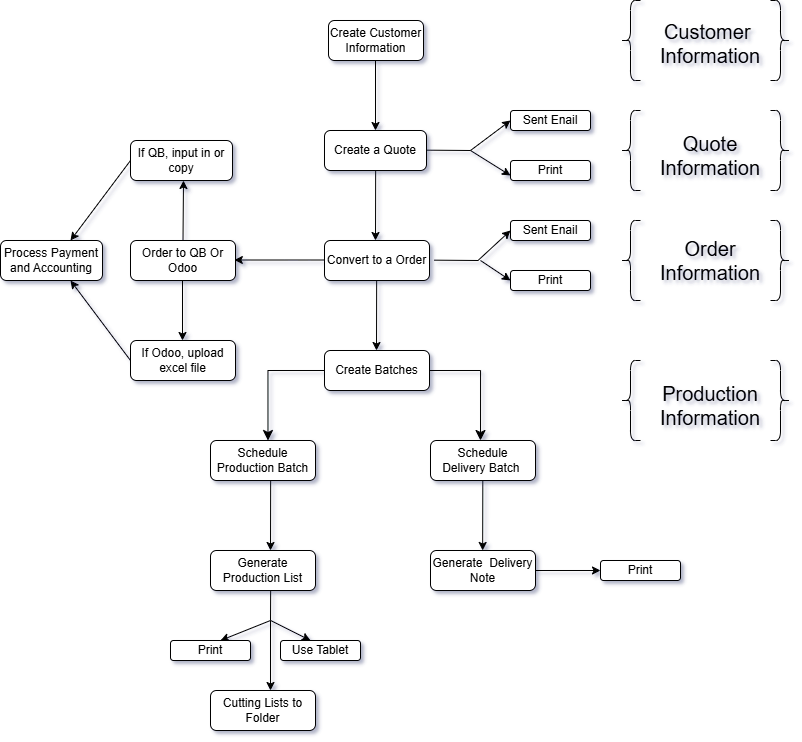

The diagram above was exported from draw.io. Its source (the exported page's mxGraphModel, read from the mxfile embedded in the PNG):
<mxGraphModel dx="1687" dy="868" grid="0" gridSize="10" guides="1" tooltips="1" connect="1" arrows="1" fold="1" page="0" pageScale="1" pageWidth="850" pageHeight="1100" background="none" math="0" shadow="1">
  <root>
    <mxCell id="0" />
    <mxCell id="1" parent="0" />
    <mxCell id="60RBjvR0dvhB2rGTV_Yk-2" value="Create Customer Information" style="rounded=1;whiteSpace=wrap;html=1;" vertex="1" parent="1">
      <mxGeometry x="378" y="60" width="95" height="40" as="geometry" />
    </mxCell>
    <mxCell id="60RBjvR0dvhB2rGTV_Yk-3" value="" style="endArrow=classic;html=1;rounded=0;" edge="1" parent="1">
      <mxGeometry width="50" height="50" relative="1" as="geometry">
        <mxPoint x="425" y="100" as="sourcePoint" />
        <mxPoint x="425" y="170" as="targetPoint" />
      </mxGeometry>
    </mxCell>
    <mxCell id="60RBjvR0dvhB2rGTV_Yk-4" value="Create a Quote" style="rounded=1;whiteSpace=wrap;html=1;" vertex="1" parent="1">
      <mxGeometry x="374" y="170" width="102" height="40" as="geometry" />
    </mxCell>
    <mxCell id="60RBjvR0dvhB2rGTV_Yk-5" value="" style="endArrow=classic;html=1;rounded=0;" edge="1" parent="1">
      <mxGeometry width="50" height="50" relative="1" as="geometry">
        <mxPoint x="425.16" y="210" as="sourcePoint" />
        <mxPoint x="425" y="280" as="targetPoint" />
      </mxGeometry>
    </mxCell>
    <mxCell id="60RBjvR0dvhB2rGTV_Yk-6" value="Convert to a Order" style="rounded=1;whiteSpace=wrap;html=1;" vertex="1" parent="1">
      <mxGeometry x="374" y="280" width="105" height="40" as="geometry" />
    </mxCell>
    <mxCell id="60RBjvR0dvhB2rGTV_Yk-7" value="" style="endArrow=classic;html=1;rounded=0;" edge="1" parent="1">
      <mxGeometry width="50" height="50" relative="1" as="geometry">
        <mxPoint x="426.16" y="320" as="sourcePoint" />
        <mxPoint x="426" y="390" as="targetPoint" />
      </mxGeometry>
    </mxCell>
    <mxCell id="60RBjvR0dvhB2rGTV_Yk-8" value="Create Batches" style="rounded=1;whiteSpace=wrap;html=1;" vertex="1" parent="1">
      <mxGeometry x="374" y="390" width="105" height="40" as="geometry" />
    </mxCell>
    <mxCell id="60RBjvR0dvhB2rGTV_Yk-15" value="Schedule Production Batch" style="rounded=1;whiteSpace=wrap;html=1;" vertex="1" parent="1">
      <mxGeometry x="260" y="480" width="105" height="40" as="geometry" />
    </mxCell>
    <mxCell id="60RBjvR0dvhB2rGTV_Yk-16" value="" style="edgeStyle=segmentEdgeStyle;endArrow=classic;html=1;curved=0;rounded=0;endSize=8;startSize=8;exitX=0.5;exitY=1;exitDx=0;exitDy=0;" edge="1" parent="1">
      <mxGeometry width="50" height="50" relative="1" as="geometry">
        <mxPoint x="374" y="410" as="sourcePoint" />
        <mxPoint x="317.49" y="480" as="targetPoint" />
      </mxGeometry>
    </mxCell>
    <mxCell id="60RBjvR0dvhB2rGTV_Yk-17" value="" style="edgeStyle=segmentEdgeStyle;endArrow=classic;html=1;curved=0;rounded=0;endSize=8;startSize=8;" edge="1" parent="1">
      <mxGeometry width="50" height="50" relative="1" as="geometry">
        <mxPoint x="479" y="410" as="sourcePoint" />
        <mxPoint x="530" y="480" as="targetPoint" />
        <Array as="points">
          <mxPoint x="530" y="410" />
        </Array>
      </mxGeometry>
    </mxCell>
    <mxCell id="60RBjvR0dvhB2rGTV_Yk-18" value="Schedule&lt;div&gt;Delivery Batch&amp;nbsp;&lt;/div&gt;" style="rounded=1;whiteSpace=wrap;html=1;" vertex="1" parent="1">
      <mxGeometry x="480" y="480" width="105" height="40" as="geometry" />
    </mxCell>
    <mxCell id="60RBjvR0dvhB2rGTV_Yk-19" value="" style="endArrow=classic;html=1;rounded=0;entryX=0;entryY=0.5;entryDx=0;entryDy=0;" edge="1" parent="1" target="60RBjvR0dvhB2rGTV_Yk-20">
      <mxGeometry width="50" height="50" relative="1" as="geometry">
        <mxPoint x="476" y="189.66" as="sourcePoint" />
        <mxPoint x="556" y="189.66" as="targetPoint" />
        <Array as="points">
          <mxPoint x="520" y="190" />
        </Array>
      </mxGeometry>
    </mxCell>
    <mxCell id="60RBjvR0dvhB2rGTV_Yk-20" value="Sent Enail" style="rounded=1;whiteSpace=wrap;html=1;" vertex="1" parent="1">
      <mxGeometry x="560" y="150" width="80" height="20" as="geometry" />
    </mxCell>
    <mxCell id="60RBjvR0dvhB2rGTV_Yk-22" value="" style="endArrow=classic;html=1;rounded=0;entryX=0;entryY=0.75;entryDx=0;entryDy=0;" edge="1" parent="1" target="60RBjvR0dvhB2rGTV_Yk-21">
      <mxGeometry width="50" height="50" relative="1" as="geometry">
        <mxPoint x="520" y="190" as="sourcePoint" />
        <mxPoint x="510" y="260" as="targetPoint" />
      </mxGeometry>
    </mxCell>
    <mxCell id="60RBjvR0dvhB2rGTV_Yk-23" value="" style="endArrow=classic;html=1;rounded=0;" edge="1" parent="1">
      <mxGeometry width="50" height="50" relative="1" as="geometry">
        <mxPoint x="483.5" y="299.65999999999997" as="sourcePoint" />
        <mxPoint x="560" y="270" as="targetPoint" />
        <Array as="points">
          <mxPoint x="527.5" y="300" />
        </Array>
      </mxGeometry>
    </mxCell>
    <mxCell id="60RBjvR0dvhB2rGTV_Yk-25" value="Sent Enail" style="rounded=1;whiteSpace=wrap;html=1;" vertex="1" parent="1">
      <mxGeometry x="560" y="260" width="80" height="20" as="geometry" />
    </mxCell>
    <mxCell id="60RBjvR0dvhB2rGTV_Yk-21" value="Print" style="rounded=1;whiteSpace=wrap;html=1;" vertex="1" parent="1">
      <mxGeometry x="560" y="200" width="80" height="20" as="geometry" />
    </mxCell>
    <mxCell id="60RBjvR0dvhB2rGTV_Yk-28" value="Print" style="rounded=1;whiteSpace=wrap;html=1;" vertex="1" parent="1">
      <mxGeometry x="560" y="310" width="80" height="20" as="geometry" />
    </mxCell>
    <mxCell id="60RBjvR0dvhB2rGTV_Yk-30" value="" style="endArrow=classic;html=1;rounded=0;" edge="1" parent="1">
      <mxGeometry width="50" height="50" relative="1" as="geometry">
        <mxPoint x="530" y="300" as="sourcePoint" />
        <mxPoint x="560" y="320" as="targetPoint" />
      </mxGeometry>
    </mxCell>
    <mxCell id="60RBjvR0dvhB2rGTV_Yk-31" value="" style="endArrow=classic;html=1;rounded=0;" edge="1" parent="1">
      <mxGeometry width="50" height="50" relative="1" as="geometry">
        <mxPoint x="320.16" y="520" as="sourcePoint" />
        <mxPoint x="320" y="590" as="targetPoint" />
      </mxGeometry>
    </mxCell>
    <mxCell id="60RBjvR0dvhB2rGTV_Yk-32" value="" style="endArrow=classic;html=1;rounded=0;" edge="1" parent="1">
      <mxGeometry width="50" height="50" relative="1" as="geometry">
        <mxPoint x="532.32" y="520" as="sourcePoint" />
        <mxPoint x="532.16" y="590" as="targetPoint" />
      </mxGeometry>
    </mxCell>
    <mxCell id="60RBjvR0dvhB2rGTV_Yk-33" value="Generate&amp;nbsp; Delivery Note" style="rounded=1;whiteSpace=wrap;html=1;" vertex="1" parent="1">
      <mxGeometry x="480" y="590" width="105" height="40" as="geometry" />
    </mxCell>
    <mxCell id="60RBjvR0dvhB2rGTV_Yk-34" value="Generate Production List" style="rounded=1;whiteSpace=wrap;html=1;" vertex="1" parent="1">
      <mxGeometry x="260" y="590" width="105" height="40" as="geometry" />
    </mxCell>
    <mxCell id="60RBjvR0dvhB2rGTV_Yk-35" value="" style="endArrow=classic;html=1;rounded=0;" edge="1" parent="1">
      <mxGeometry width="50" height="50" relative="1" as="geometry">
        <mxPoint x="374" y="299.5" as="sourcePoint" />
        <mxPoint x="283.84000000000003" y="299.5" as="targetPoint" />
      </mxGeometry>
    </mxCell>
    <mxCell id="60RBjvR0dvhB2rGTV_Yk-36" value="Order to QB Or Odoo" style="rounded=1;whiteSpace=wrap;html=1;" vertex="1" parent="1">
      <mxGeometry x="180" y="280" width="105" height="40" as="geometry" />
    </mxCell>
    <mxCell id="60RBjvR0dvhB2rGTV_Yk-37" value="" style="endArrow=classic;html=1;rounded=0;exitX=0.5;exitY=0;exitDx=0;exitDy=0;" edge="1" parent="1" source="60RBjvR0dvhB2rGTV_Yk-36">
      <mxGeometry width="50" height="50" relative="1" as="geometry">
        <mxPoint x="250.16" y="240" as="sourcePoint" />
        <mxPoint x="233" y="220" as="targetPoint" />
      </mxGeometry>
    </mxCell>
    <mxCell id="60RBjvR0dvhB2rGTV_Yk-38" value="If QB, input in or copy" style="rounded=1;whiteSpace=wrap;html=1;" vertex="1" parent="1">
      <mxGeometry x="180" y="180" width="102" height="40" as="geometry" />
    </mxCell>
    <mxCell id="60RBjvR0dvhB2rGTV_Yk-39" value="" style="endArrow=classic;html=1;rounded=0;exitX=0.5;exitY=0;exitDx=0;exitDy=0;" edge="1" parent="1">
      <mxGeometry width="50" height="50" relative="1" as="geometry">
        <mxPoint x="232" y="320" as="sourcePoint" />
        <mxPoint x="232" y="380" as="targetPoint" />
      </mxGeometry>
    </mxCell>
    <mxCell id="60RBjvR0dvhB2rGTV_Yk-40" value="If Odoo, upload excel file" style="rounded=1;whiteSpace=wrap;html=1;" vertex="1" parent="1">
      <mxGeometry x="180" y="380" width="105" height="40" as="geometry" />
    </mxCell>
    <mxCell id="60RBjvR0dvhB2rGTV_Yk-41" value="" style="endArrow=classic;html=1;rounded=0;" edge="1" parent="1">
      <mxGeometry width="50" height="50" relative="1" as="geometry">
        <mxPoint x="180" y="200" as="sourcePoint" />
        <mxPoint x="120" y="280" as="targetPoint" />
      </mxGeometry>
    </mxCell>
    <mxCell id="60RBjvR0dvhB2rGTV_Yk-42" value="" style="endArrow=classic;html=1;rounded=0;" edge="1" parent="1">
      <mxGeometry width="50" height="50" relative="1" as="geometry">
        <mxPoint x="180" y="400" as="sourcePoint" />
        <mxPoint x="120" y="320" as="targetPoint" />
      </mxGeometry>
    </mxCell>
    <mxCell id="60RBjvR0dvhB2rGTV_Yk-43" value="Process Payment and Accounting" style="rounded=1;whiteSpace=wrap;html=1;" vertex="1" parent="1">
      <mxGeometry x="50" y="280" width="102" height="40" as="geometry" />
    </mxCell>
    <mxCell id="60RBjvR0dvhB2rGTV_Yk-44" value="" style="endArrow=classic;html=1;rounded=0;" edge="1" parent="1">
      <mxGeometry width="50" height="50" relative="1" as="geometry">
        <mxPoint x="585.1600000000001" y="610" as="sourcePoint" />
        <mxPoint x="650" y="610" as="targetPoint" />
      </mxGeometry>
    </mxCell>
    <mxCell id="60RBjvR0dvhB2rGTV_Yk-45" value="Print" style="rounded=1;whiteSpace=wrap;html=1;" vertex="1" parent="1">
      <mxGeometry x="650" y="600" width="80" height="20" as="geometry" />
    </mxCell>
    <mxCell id="60RBjvR0dvhB2rGTV_Yk-46" value="" style="endArrow=classic;html=1;rounded=0;" edge="1" parent="1">
      <mxGeometry width="50" height="50" relative="1" as="geometry">
        <mxPoint x="320.16" y="630" as="sourcePoint" />
        <mxPoint x="270" y="680" as="targetPoint" />
        <Array as="points">
          <mxPoint x="320" y="660" />
        </Array>
      </mxGeometry>
    </mxCell>
    <mxCell id="60RBjvR0dvhB2rGTV_Yk-47" value="" style="endArrow=classic;html=1;rounded=0;" edge="1" parent="1">
      <mxGeometry width="50" height="50" relative="1" as="geometry">
        <mxPoint x="320.16" y="660" as="sourcePoint" />
        <mxPoint x="360" y="680" as="targetPoint" />
      </mxGeometry>
    </mxCell>
    <mxCell id="60RBjvR0dvhB2rGTV_Yk-49" value="Print" style="rounded=1;whiteSpace=wrap;html=1;" vertex="1" parent="1">
      <mxGeometry x="220" y="680" width="80" height="20" as="geometry" />
    </mxCell>
    <mxCell id="60RBjvR0dvhB2rGTV_Yk-50" value="Use Tablet" style="rounded=1;whiteSpace=wrap;html=1;" vertex="1" parent="1">
      <mxGeometry x="330" y="680" width="80" height="20" as="geometry" />
    </mxCell>
    <mxCell id="60RBjvR0dvhB2rGTV_Yk-51" value="" style="endArrow=classic;html=1;rounded=0;" edge="1" parent="1">
      <mxGeometry width="50" height="50" relative="1" as="geometry">
        <mxPoint x="320" y="660" as="sourcePoint" />
        <mxPoint x="320" y="730" as="targetPoint" />
      </mxGeometry>
    </mxCell>
    <mxCell id="60RBjvR0dvhB2rGTV_Yk-52" value="Cutting Lists to Folder" style="rounded=1;whiteSpace=wrap;html=1;" vertex="1" parent="1">
      <mxGeometry x="260" y="730" width="105" height="40" as="geometry" />
    </mxCell>
    <mxCell id="60RBjvR0dvhB2rGTV_Yk-55" value="" style="shape=curlyBracket;whiteSpace=wrap;html=1;rounded=1;labelPosition=left;verticalLabelPosition=middle;align=right;verticalAlign=middle;" vertex="1" parent="1">
      <mxGeometry x="670" y="40" width="20" height="80" as="geometry" />
    </mxCell>
    <mxCell id="60RBjvR0dvhB2rGTV_Yk-56" value="" style="shape=curlyBracket;whiteSpace=wrap;html=1;rounded=1;flipH=1;labelPosition=right;verticalLabelPosition=middle;align=left;verticalAlign=middle;" vertex="1" parent="1">
      <mxGeometry x="820" y="40" width="20" height="80" as="geometry" />
    </mxCell>
    <mxCell id="60RBjvR0dvhB2rGTV_Yk-57" value="Customer&amp;nbsp; Information" style="text;html=1;align=center;verticalAlign=middle;whiteSpace=wrap;rounded=0;fontSize=20;" vertex="1" parent="1">
      <mxGeometry x="730" y="60" width="60" height="45" as="geometry" />
    </mxCell>
    <mxCell id="60RBjvR0dvhB2rGTV_Yk-58" value="" style="shape=curlyBracket;whiteSpace=wrap;html=1;rounded=1;labelPosition=left;verticalLabelPosition=middle;align=right;verticalAlign=middle;" vertex="1" parent="1">
      <mxGeometry x="670" y="150" width="20" height="80" as="geometry" />
    </mxCell>
    <mxCell id="60RBjvR0dvhB2rGTV_Yk-59" value="" style="shape=curlyBracket;whiteSpace=wrap;html=1;rounded=1;flipH=1;labelPosition=right;verticalLabelPosition=middle;align=left;verticalAlign=middle;" vertex="1" parent="1">
      <mxGeometry x="820" y="150" width="20" height="80" as="geometry" />
    </mxCell>
    <mxCell id="60RBjvR0dvhB2rGTV_Yk-60" value="" style="shape=curlyBracket;whiteSpace=wrap;html=1;rounded=1;labelPosition=left;verticalLabelPosition=middle;align=right;verticalAlign=middle;" vertex="1" parent="1">
      <mxGeometry x="670" y="260" width="20" height="80" as="geometry" />
    </mxCell>
    <mxCell id="60RBjvR0dvhB2rGTV_Yk-61" value="" style="shape=curlyBracket;whiteSpace=wrap;html=1;rounded=1;flipH=1;labelPosition=right;verticalLabelPosition=middle;align=left;verticalAlign=middle;" vertex="1" parent="1">
      <mxGeometry x="820" y="260" width="20" height="80" as="geometry" />
    </mxCell>
    <mxCell id="60RBjvR0dvhB2rGTV_Yk-62" value="" style="shape=curlyBracket;whiteSpace=wrap;html=1;rounded=1;labelPosition=left;verticalLabelPosition=middle;align=right;verticalAlign=middle;" vertex="1" parent="1">
      <mxGeometry x="670" y="400" width="20" height="80" as="geometry" />
    </mxCell>
    <mxCell id="60RBjvR0dvhB2rGTV_Yk-63" value="" style="shape=curlyBracket;whiteSpace=wrap;html=1;rounded=1;flipH=1;labelPosition=right;verticalLabelPosition=middle;align=left;verticalAlign=middle;" vertex="1" parent="1">
      <mxGeometry x="820" y="400" width="20" height="80" as="geometry" />
    </mxCell>
    <mxCell id="60RBjvR0dvhB2rGTV_Yk-64" value="Quote Information" style="text;html=1;align=center;verticalAlign=middle;whiteSpace=wrap;rounded=0;fontSize=20;" vertex="1" parent="1">
      <mxGeometry x="730" y="180" width="60" height="30" as="geometry" />
    </mxCell>
    <mxCell id="60RBjvR0dvhB2rGTV_Yk-65" value="Order Information" style="text;html=1;align=center;verticalAlign=middle;whiteSpace=wrap;rounded=0;fontSize=20;" vertex="1" parent="1">
      <mxGeometry x="730" y="285" width="60" height="30" as="geometry" />
    </mxCell>
    <mxCell id="60RBjvR0dvhB2rGTV_Yk-66" value="Production Information" style="text;html=1;align=center;verticalAlign=middle;whiteSpace=wrap;rounded=0;fontSize=20;" vertex="1" parent="1">
      <mxGeometry x="730" y="430" width="60" height="30" as="geometry" />
    </mxCell>
  </root>
</mxGraphModel>